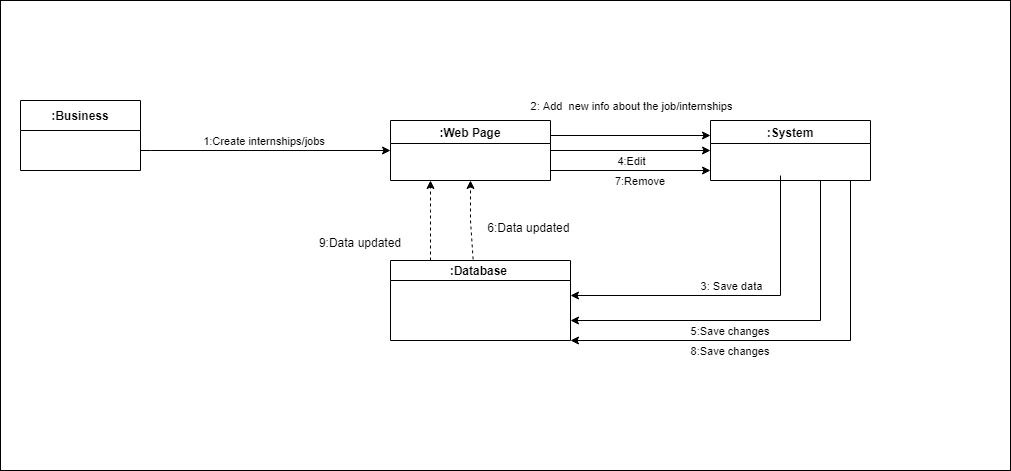

The diagram above was exported from draw.io. Its source (the exported page's mxGraphModel, read from the mxfile embedded in the PNG):
<mxGraphModel dx="1102" dy="582" grid="1" gridSize="10" guides="1" tooltips="1" connect="1" arrows="1" fold="1" page="1" pageScale="1" pageWidth="850" pageHeight="1100" math="0" shadow="0">
  <root>
    <mxCell id="0" />
    <mxCell id="1" parent="0" />
    <mxCell id="-Hc-7wNOcY0BsTje6E-J-58" value="&amp;nbsp; &amp;nbsp; &amp;nbsp; &amp;nbsp; &amp;nbsp; &amp;nbsp; &amp;nbsp; &amp;nbsp;6:Data updated&amp;nbsp;&lt;br&gt;9:Data updated&amp;nbsp; &amp;nbsp; &amp;nbsp; &amp;nbsp; &amp;nbsp; &amp;nbsp; &amp;nbsp; &amp;nbsp; &amp;nbsp; &amp;nbsp; &amp;nbsp; &amp;nbsp; &amp;nbsp; &amp;nbsp; &amp;nbsp; &amp;nbsp; &amp;nbsp; &amp;nbsp; &amp;nbsp; &amp;nbsp; &amp;nbsp; &amp;nbsp; &amp;nbsp; &amp;nbsp; &amp;nbsp; &amp;nbsp; &amp;nbsp; &amp;nbsp; &amp;nbsp; &amp;nbsp; &amp;nbsp; &amp;nbsp; &amp;nbsp; &amp;nbsp; &amp;nbsp; &amp;nbsp; &amp;nbsp; &amp;nbsp; &amp;nbsp; &amp;nbsp; &amp;nbsp; &amp;nbsp; &amp;nbsp; &amp;nbsp;" style="rounded=0;whiteSpace=wrap;html=1;" vertex="1" parent="1">
      <mxGeometry x="220" y="560" width="1010" height="470" as="geometry" />
    </mxCell>
    <mxCell id="-Hc-7wNOcY0BsTje6E-J-48" value=":Web Page" style="swimlane;startSize=23;" vertex="1" parent="1">
      <mxGeometry x="610" y="680" width="160" height="60" as="geometry" />
    </mxCell>
    <mxCell id="-Hc-7wNOcY0BsTje6E-J-49" value=":System" style="swimlane;startSize=23;" vertex="1" parent="1">
      <mxGeometry x="930" y="680" width="160" height="60" as="geometry" />
    </mxCell>
    <mxCell id="-Hc-7wNOcY0BsTje6E-J-50" value="" style="endArrow=classic;html=1;rounded=0;edgeStyle=orthogonalEdgeStyle;" edge="1" parent="1" target="-Hc-7wNOcY0BsTje6E-J-48">
      <mxGeometry width="50" height="50" relative="1" as="geometry">
        <mxPoint x="360" y="710" as="sourcePoint" />
        <mxPoint x="585" y="712" as="targetPoint" />
        <Array as="points">
          <mxPoint x="370" y="710" />
        </Array>
      </mxGeometry>
    </mxCell>
    <mxCell id="-Hc-7wNOcY0BsTje6E-J-51" value="1:Create internships/jobs&amp;nbsp;" style="edgeLabel;html=1;align=center;verticalAlign=middle;resizable=0;points=[];" vertex="1" connectable="0" parent="-Hc-7wNOcY0BsTje6E-J-50">
      <mxGeometry x="-0.5381" y="2" relative="1" as="geometry">
        <mxPoint x="66" y="-8" as="offset" />
      </mxGeometry>
    </mxCell>
    <mxCell id="-Hc-7wNOcY0BsTje6E-J-52" value="" style="endArrow=classic;html=1;rounded=0;entryX=0;entryY=0.25;entryDx=0;entryDy=0;exitX=1;exitY=0.25;exitDx=0;exitDy=0;" edge="1" parent="1" source="-Hc-7wNOcY0BsTje6E-J-48" target="-Hc-7wNOcY0BsTje6E-J-49">
      <mxGeometry width="50" height="50" relative="1" as="geometry">
        <mxPoint x="740" y="710" as="sourcePoint" />
        <mxPoint x="900" y="709.5" as="targetPoint" />
      </mxGeometry>
    </mxCell>
    <mxCell id="-Hc-7wNOcY0BsTje6E-J-53" value="2: Add&amp;nbsp; new info about the job/internships" style="edgeLabel;html=1;align=center;verticalAlign=middle;resizable=0;points=[];" vertex="1" connectable="0" parent="-Hc-7wNOcY0BsTje6E-J-52">
      <mxGeometry x="-0.5381" y="2" relative="1" as="geometry">
        <mxPoint x="43" y="-28" as="offset" />
      </mxGeometry>
    </mxCell>
    <mxCell id="-Hc-7wNOcY0BsTje6E-J-59" value=":Business" style="swimlane;startSize=30;" vertex="1" parent="1">
      <mxGeometry x="240" y="660" width="120" height="70" as="geometry">
        <mxRectangle x="250" y="660" width="50" height="40" as="alternateBounds" />
      </mxGeometry>
    </mxCell>
    <mxCell id="-Hc-7wNOcY0BsTje6E-J-60" value=":Database " style="swimlane;startSize=20;" vertex="1" parent="1">
      <mxGeometry x="610" y="820" width="180" height="80" as="geometry" />
    </mxCell>
    <mxCell id="-Hc-7wNOcY0BsTje6E-J-61" value="" style="endArrow=classic;html=1;rounded=0;" edge="1" parent="1">
      <mxGeometry width="50" height="50" relative="1" as="geometry">
        <mxPoint x="1000" y="735" as="sourcePoint" />
        <mxPoint x="790" y="855" as="targetPoint" />
        <Array as="points">
          <mxPoint x="1000" y="855" />
        </Array>
      </mxGeometry>
    </mxCell>
    <mxCell id="-Hc-7wNOcY0BsTje6E-J-62" value="3: Save data" style="edgeLabel;html=1;align=center;verticalAlign=middle;resizable=0;points=[];" vertex="1" connectable="0" parent="-Hc-7wNOcY0BsTje6E-J-61">
      <mxGeometry x="0.2909" y="2" relative="1" as="geometry">
        <mxPoint x="43" y="-12" as="offset" />
      </mxGeometry>
    </mxCell>
    <mxCell id="-Hc-7wNOcY0BsTje6E-J-63" value="" style="endArrow=classic;html=1;rounded=0;dashed=1;exitX=0.459;exitY=-0.014;exitDx=0;exitDy=0;exitPerimeter=0;entryX=0.5;entryY=1;entryDx=0;entryDy=0;" edge="1" parent="1" source="-Hc-7wNOcY0BsTje6E-J-60" target="-Hc-7wNOcY0BsTje6E-J-48">
      <mxGeometry width="50" height="50" relative="1" as="geometry">
        <mxPoint x="640" y="800" as="sourcePoint" />
        <mxPoint x="690" y="750" as="targetPoint" />
        <Array as="points">
          <mxPoint x="690" y="780" />
        </Array>
      </mxGeometry>
    </mxCell>
    <mxCell id="-Hc-7wNOcY0BsTje6E-J-64" value="" style="endArrow=classic;html=1;rounded=0;exitX=1;exitY=0.5;exitDx=0;exitDy=0;entryX=0;entryY=0.5;entryDx=0;entryDy=0;" edge="1" parent="1" source="-Hc-7wNOcY0BsTje6E-J-48" target="-Hc-7wNOcY0BsTje6E-J-49">
      <mxGeometry width="50" height="50" relative="1" as="geometry">
        <mxPoint x="640" y="800" as="sourcePoint" />
        <mxPoint x="690" y="750" as="targetPoint" />
      </mxGeometry>
    </mxCell>
    <mxCell id="-Hc-7wNOcY0BsTje6E-J-66" value="4:Edit" style="edgeLabel;html=1;align=center;verticalAlign=middle;resizable=0;points=[];" vertex="1" connectable="0" parent="-Hc-7wNOcY0BsTje6E-J-64">
      <mxGeometry x="0.175" relative="1" as="geometry">
        <mxPoint x="-14" y="10" as="offset" />
      </mxGeometry>
    </mxCell>
    <mxCell id="-Hc-7wNOcY0BsTje6E-J-67" value="" style="endArrow=classic;html=1;rounded=0;entryX=1;entryY=0.75;entryDx=0;entryDy=0;" edge="1" parent="1" target="-Hc-7wNOcY0BsTje6E-J-60">
      <mxGeometry width="50" height="50" relative="1" as="geometry">
        <mxPoint x="1040" y="740" as="sourcePoint" />
        <mxPoint x="690" y="750" as="targetPoint" />
        <Array as="points">
          <mxPoint x="1040" y="880" />
        </Array>
      </mxGeometry>
    </mxCell>
    <mxCell id="-Hc-7wNOcY0BsTje6E-J-68" value="5:Save changes&amp;nbsp;" style="edgeLabel;html=1;align=center;verticalAlign=middle;resizable=0;points=[];" vertex="1" connectable="0" parent="-Hc-7wNOcY0BsTje6E-J-67">
      <mxGeometry x="0.159" y="2" relative="1" as="geometry">
        <mxPoint x="-4" y="8" as="offset" />
      </mxGeometry>
    </mxCell>
    <mxCell id="-Hc-7wNOcY0BsTje6E-J-69" value="" style="endArrow=classic;html=1;rounded=0;dashed=1;entryX=0.25;entryY=1;entryDx=0;entryDy=0;" edge="1" parent="1" target="-Hc-7wNOcY0BsTje6E-J-48">
      <mxGeometry width="50" height="50" relative="1" as="geometry">
        <mxPoint x="650" y="820" as="sourcePoint" />
        <mxPoint x="690" y="750" as="targetPoint" />
        <Array as="points">
          <mxPoint x="650" y="790" />
          <mxPoint x="650" y="770" />
        </Array>
      </mxGeometry>
    </mxCell>
    <mxCell id="-Hc-7wNOcY0BsTje6E-J-70" value="" style="endArrow=classic;html=1;rounded=0;" edge="1" parent="1">
      <mxGeometry width="50" height="50" relative="1" as="geometry">
        <mxPoint x="770" y="730" as="sourcePoint" />
        <mxPoint x="930" y="730" as="targetPoint" />
        <Array as="points" />
      </mxGeometry>
    </mxCell>
    <mxCell id="-Hc-7wNOcY0BsTje6E-J-71" value="7:Remove&amp;nbsp;" style="edgeLabel;html=1;align=center;verticalAlign=middle;resizable=0;points=[];" vertex="1" connectable="0" parent="-Hc-7wNOcY0BsTje6E-J-70">
      <mxGeometry x="0.2125" y="-1" relative="1" as="geometry">
        <mxPoint x="-7" y="9" as="offset" />
      </mxGeometry>
    </mxCell>
    <mxCell id="-Hc-7wNOcY0BsTje6E-J-72" value="" style="endArrow=classic;html=1;rounded=0;" edge="1" parent="1">
      <mxGeometry width="50" height="50" relative="1" as="geometry">
        <mxPoint x="1070" y="740" as="sourcePoint" />
        <mxPoint x="790" y="900" as="targetPoint" />
        <Array as="points">
          <mxPoint x="1070" y="900" />
        </Array>
      </mxGeometry>
    </mxCell>
    <mxCell id="-Hc-7wNOcY0BsTje6E-J-73" value="8:Save changes&amp;nbsp;" style="edgeLabel;html=1;align=center;verticalAlign=middle;resizable=0;points=[];" vertex="1" connectable="0" parent="-Hc-7wNOcY0BsTje6E-J-72">
      <mxGeometry x="0.5045" relative="1" as="geometry">
        <mxPoint x="51" y="10" as="offset" />
      </mxGeometry>
    </mxCell>
  </root>
</mxGraphModel>